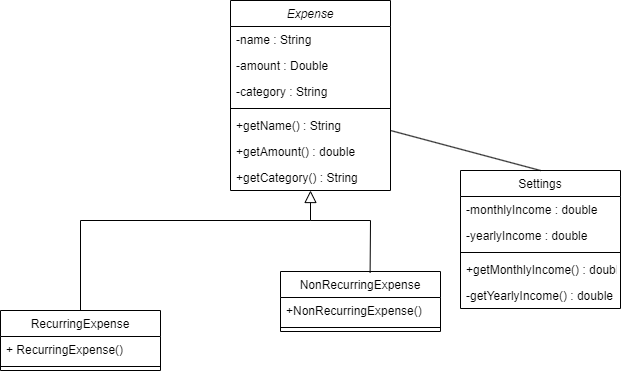

The diagram above was exported from draw.io. Its source (the exported page's mxGraphModel, read from the mxfile embedded in the PNG):
<mxGraphModel dx="662" dy="350" grid="1" gridSize="10" guides="1" tooltips="1" connect="1" arrows="1" fold="1" page="1" pageScale="1" pageWidth="827" pageHeight="1169" math="0" shadow="0">
  <root>
    <mxCell id="WIyWlLk6GJQsqaUBKTNV-0" />
    <mxCell id="WIyWlLk6GJQsqaUBKTNV-1" parent="WIyWlLk6GJQsqaUBKTNV-0" />
    <mxCell id="zkfFHV4jXpPFQw0GAbJ--0" value="Expense" style="swimlane;fontStyle=2;align=center;verticalAlign=top;childLayout=stackLayout;horizontal=1;startSize=26;horizontalStack=0;resizeParent=1;resizeLast=0;collapsible=1;marginBottom=0;rounded=0;shadow=0;strokeWidth=1;" parent="WIyWlLk6GJQsqaUBKTNV-1" vertex="1">
      <mxGeometry x="350" y="50" width="160" height="190" as="geometry">
        <mxRectangle x="230" y="140" width="160" height="26" as="alternateBounds" />
      </mxGeometry>
    </mxCell>
    <mxCell id="zkfFHV4jXpPFQw0GAbJ--2" value="-name : String" style="text;align=left;verticalAlign=top;spacingLeft=4;spacingRight=4;overflow=hidden;rotatable=0;points=[[0,0.5],[1,0.5]];portConstraint=eastwest;rounded=0;shadow=0;html=0;" parent="zkfFHV4jXpPFQw0GAbJ--0" vertex="1">
      <mxGeometry y="26" width="160" height="26" as="geometry" />
    </mxCell>
    <mxCell id="zkfFHV4jXpPFQw0GAbJ--3" value="-amount : Double" style="text;align=left;verticalAlign=top;spacingLeft=4;spacingRight=4;overflow=hidden;rotatable=0;points=[[0,0.5],[1,0.5]];portConstraint=eastwest;rounded=0;shadow=0;html=0;" parent="zkfFHV4jXpPFQw0GAbJ--0" vertex="1">
      <mxGeometry y="52" width="160" height="26" as="geometry" />
    </mxCell>
    <mxCell id="hj19rtR9D6KsvlHhjiHy-5" value="-category : String" style="text;align=left;verticalAlign=top;spacingLeft=4;spacingRight=4;overflow=hidden;rotatable=0;points=[[0,0.5],[1,0.5]];portConstraint=eastwest;rounded=0;shadow=0;html=0;" vertex="1" parent="zkfFHV4jXpPFQw0GAbJ--0">
      <mxGeometry y="78" width="160" height="26" as="geometry" />
    </mxCell>
    <mxCell id="zkfFHV4jXpPFQw0GAbJ--4" value="" style="line;html=1;strokeWidth=1;align=left;verticalAlign=middle;spacingTop=-1;spacingLeft=3;spacingRight=3;rotatable=0;labelPosition=right;points=[];portConstraint=eastwest;" parent="zkfFHV4jXpPFQw0GAbJ--0" vertex="1">
      <mxGeometry y="104" width="160" height="8" as="geometry" />
    </mxCell>
    <mxCell id="zkfFHV4jXpPFQw0GAbJ--5" value="+getName() : String&#10;" style="text;align=left;verticalAlign=top;spacingLeft=4;spacingRight=4;overflow=hidden;rotatable=0;points=[[0,0.5],[1,0.5]];portConstraint=eastwest;" parent="zkfFHV4jXpPFQw0GAbJ--0" vertex="1">
      <mxGeometry y="112" width="160" height="26" as="geometry" />
    </mxCell>
    <mxCell id="hj19rtR9D6KsvlHhjiHy-6" value="+getAmount() : double&#10; " style="text;align=left;verticalAlign=top;spacingLeft=4;spacingRight=4;overflow=hidden;rotatable=0;points=[[0,0.5],[1,0.5]];portConstraint=eastwest;" vertex="1" parent="zkfFHV4jXpPFQw0GAbJ--0">
      <mxGeometry y="138" width="160" height="26" as="geometry" />
    </mxCell>
    <mxCell id="hj19rtR9D6KsvlHhjiHy-7" value="+getCategory() : String&#10;" style="text;align=left;verticalAlign=top;spacingLeft=4;spacingRight=4;overflow=hidden;rotatable=0;points=[[0,0.5],[1,0.5]];portConstraint=eastwest;" vertex="1" parent="zkfFHV4jXpPFQw0GAbJ--0">
      <mxGeometry y="164" width="160" height="26" as="geometry" />
    </mxCell>
    <mxCell id="zkfFHV4jXpPFQw0GAbJ--6" value="RecurringExpense" style="swimlane;fontStyle=0;align=center;verticalAlign=top;childLayout=stackLayout;horizontal=1;startSize=26;horizontalStack=0;resizeParent=1;resizeLast=0;collapsible=1;marginBottom=0;rounded=0;shadow=0;strokeWidth=1;" parent="WIyWlLk6GJQsqaUBKTNV-1" vertex="1">
      <mxGeometry x="120" y="360" width="160" height="60" as="geometry">
        <mxRectangle x="130" y="380" width="160" height="26" as="alternateBounds" />
      </mxGeometry>
    </mxCell>
    <mxCell id="zkfFHV4jXpPFQw0GAbJ--7" value="+ RecurringExpense()" style="text;align=left;verticalAlign=top;spacingLeft=4;spacingRight=4;overflow=hidden;rotatable=0;points=[[0,0.5],[1,0.5]];portConstraint=eastwest;" parent="zkfFHV4jXpPFQw0GAbJ--6" vertex="1">
      <mxGeometry y="26" width="160" height="26" as="geometry" />
    </mxCell>
    <mxCell id="zkfFHV4jXpPFQw0GAbJ--9" value="" style="line;html=1;strokeWidth=1;align=left;verticalAlign=middle;spacingTop=-1;spacingLeft=3;spacingRight=3;rotatable=0;labelPosition=right;points=[];portConstraint=eastwest;" parent="zkfFHV4jXpPFQw0GAbJ--6" vertex="1">
      <mxGeometry y="52" width="160" height="8" as="geometry" />
    </mxCell>
    <mxCell id="zkfFHV4jXpPFQw0GAbJ--12" value="" style="endArrow=block;endSize=10;endFill=0;shadow=0;strokeWidth=1;rounded=0;curved=0;edgeStyle=elbowEdgeStyle;elbow=vertical;" parent="WIyWlLk6GJQsqaUBKTNV-1" source="zkfFHV4jXpPFQw0GAbJ--6" target="zkfFHV4jXpPFQw0GAbJ--0" edge="1">
      <mxGeometry width="160" relative="1" as="geometry">
        <mxPoint x="200" y="203" as="sourcePoint" />
        <mxPoint x="200" y="203" as="targetPoint" />
        <Array as="points">
          <mxPoint x="320" y="270" />
        </Array>
      </mxGeometry>
    </mxCell>
    <mxCell id="zkfFHV4jXpPFQw0GAbJ--17" value="NonRecurringExpense" style="swimlane;fontStyle=0;align=center;verticalAlign=top;childLayout=stackLayout;horizontal=1;startSize=26;horizontalStack=0;resizeParent=1;resizeLast=0;collapsible=1;marginBottom=0;rounded=0;shadow=0;strokeWidth=1;" parent="WIyWlLk6GJQsqaUBKTNV-1" vertex="1">
      <mxGeometry x="400" y="321" width="160" height="60" as="geometry">
        <mxRectangle x="550" y="140" width="160" height="26" as="alternateBounds" />
      </mxGeometry>
    </mxCell>
    <mxCell id="zkfFHV4jXpPFQw0GAbJ--18" value="+NonRecurringExpense()" style="text;align=left;verticalAlign=top;spacingLeft=4;spacingRight=4;overflow=hidden;rotatable=0;points=[[0,0.5],[1,0.5]];portConstraint=eastwest;" parent="zkfFHV4jXpPFQw0GAbJ--17" vertex="1">
      <mxGeometry y="26" width="160" height="26" as="geometry" />
    </mxCell>
    <mxCell id="zkfFHV4jXpPFQw0GAbJ--23" value="" style="line;html=1;strokeWidth=1;align=left;verticalAlign=middle;spacingTop=-1;spacingLeft=3;spacingRight=3;rotatable=0;labelPosition=right;points=[];portConstraint=eastwest;" parent="zkfFHV4jXpPFQw0GAbJ--17" vertex="1">
      <mxGeometry y="52" width="160" height="8" as="geometry" />
    </mxCell>
    <mxCell id="hj19rtR9D6KsvlHhjiHy-0" value="" style="endArrow=none;html=1;rounded=0;" edge="1" parent="WIyWlLk6GJQsqaUBKTNV-1">
      <mxGeometry width="50" height="50" relative="1" as="geometry">
        <mxPoint x="430" y="270" as="sourcePoint" />
        <mxPoint x="490" y="270" as="targetPoint" />
        <Array as="points">
          <mxPoint x="490" y="270" />
        </Array>
      </mxGeometry>
    </mxCell>
    <mxCell id="zkfFHV4jXpPFQw0GAbJ--13" value="Settings" style="swimlane;fontStyle=0;align=center;verticalAlign=top;childLayout=stackLayout;horizontal=1;startSize=26;horizontalStack=0;resizeParent=1;resizeLast=0;collapsible=1;marginBottom=0;rounded=0;shadow=0;strokeWidth=1;" parent="WIyWlLk6GJQsqaUBKTNV-1" vertex="1">
      <mxGeometry x="580" y="220" width="160" height="138" as="geometry">
        <mxRectangle x="340" y="380" width="170" height="26" as="alternateBounds" />
      </mxGeometry>
    </mxCell>
    <mxCell id="zkfFHV4jXpPFQw0GAbJ--14" value="-monthlyIncome : double" style="text;align=left;verticalAlign=top;spacingLeft=4;spacingRight=4;overflow=hidden;rotatable=0;points=[[0,0.5],[1,0.5]];portConstraint=eastwest;" parent="zkfFHV4jXpPFQw0GAbJ--13" vertex="1">
      <mxGeometry y="26" width="160" height="26" as="geometry" />
    </mxCell>
    <mxCell id="hj19rtR9D6KsvlHhjiHy-8" value="-yearlyIncome : double" style="text;align=left;verticalAlign=top;spacingLeft=4;spacingRight=4;overflow=hidden;rotatable=0;points=[[0,0.5],[1,0.5]];portConstraint=eastwest;" vertex="1" parent="zkfFHV4jXpPFQw0GAbJ--13">
      <mxGeometry y="52" width="160" height="26" as="geometry" />
    </mxCell>
    <mxCell id="zkfFHV4jXpPFQw0GAbJ--15" value="&lt;span style=&quot;color: rgba(0, 0, 0, 0); font-family: monospace; font-size: 0px; background-color: rgb(251, 251, 251);&quot;&gt;%3CmxGraphModel%3E%3Croot%3E%3CmxCell%20id%3D%220%22%2F%3E%3CmxCell%20id%3D%221%22%20parent%3D%220%22%2F%3E%3CmxCell%20id%3D%222%22%20value%3D%22-monthlyIncome%20%3A%20double%22%20style%3D%22text%3Balign%3Dleft%3BverticalAlign%3Dtop%3BspacingLeft%3D4%3BspacingRight%3D4%3Boverflow%3Dhidden%3Brotatable%3D0%3Bpoints%3D%5B%5B0%2C0.5%5D%2C%5B1%2C0.5%5D%5D%3BportConstraint%3Deastwest%3B%22%20vertex%3D%221%22%20parent%3D%221%22%3E%3CmxGeometry%20x%3D%22580%22%20y%3D%22246%22%20width%3D%22160%22%20height%3D%2226%22%20as%3D%22geometry%22%2F%3E%3C%2FmxCell%3E%3C%2Froot%3E%3C%2FmxGraphModel%3E&lt;/span&gt;" style="line;html=1;strokeWidth=1;align=left;verticalAlign=middle;spacingTop=-1;spacingLeft=3;spacingRight=3;rotatable=0;labelPosition=right;points=[];portConstraint=eastwest;" parent="zkfFHV4jXpPFQw0GAbJ--13" vertex="1">
      <mxGeometry y="78" width="160" height="8" as="geometry" />
    </mxCell>
    <mxCell id="hj19rtR9D6KsvlHhjiHy-9" value="+getMonthlyIncome() : double" style="text;align=left;verticalAlign=top;spacingLeft=4;spacingRight=4;overflow=hidden;rotatable=0;points=[[0,0.5],[1,0.5]];portConstraint=eastwest;" vertex="1" parent="zkfFHV4jXpPFQw0GAbJ--13">
      <mxGeometry y="86" width="160" height="26" as="geometry" />
    </mxCell>
    <mxCell id="hj19rtR9D6KsvlHhjiHy-10" value="-getYearlyIncome() : double" style="text;align=left;verticalAlign=top;spacingLeft=4;spacingRight=4;overflow=hidden;rotatable=0;points=[[0,0.5],[1,0.5]];portConstraint=eastwest;" vertex="1" parent="zkfFHV4jXpPFQw0GAbJ--13">
      <mxGeometry y="112" width="160" height="26" as="geometry" />
    </mxCell>
    <mxCell id="hj19rtR9D6KsvlHhjiHy-3" value="" style="endArrow=none;html=1;rounded=0;entryX=0.5;entryY=0;entryDx=0;entryDy=0;" edge="1" parent="WIyWlLk6GJQsqaUBKTNV-1" target="zkfFHV4jXpPFQw0GAbJ--13">
      <mxGeometry width="50" height="50" relative="1" as="geometry">
        <mxPoint x="510" y="180" as="sourcePoint" />
        <mxPoint x="550" y="140" as="targetPoint" />
      </mxGeometry>
    </mxCell>
    <mxCell id="hj19rtR9D6KsvlHhjiHy-4" value="" style="endArrow=none;html=1;rounded=0;exitX=0.56;exitY=0.021;exitDx=0;exitDy=0;exitPerimeter=0;" edge="1" parent="WIyWlLk6GJQsqaUBKTNV-1" source="zkfFHV4jXpPFQw0GAbJ--17">
      <mxGeometry width="50" height="50" relative="1" as="geometry">
        <mxPoint x="488" y="320" as="sourcePoint" />
        <mxPoint x="490" y="270" as="targetPoint" />
      </mxGeometry>
    </mxCell>
  </root>
</mxGraphModel>